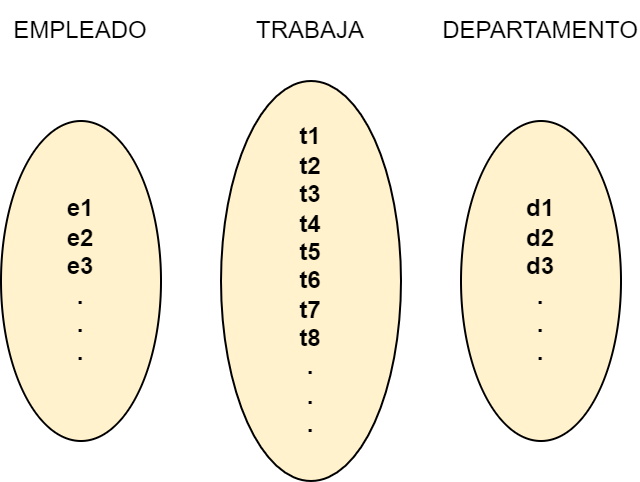

The diagram above was exported from draw.io. Its source (the exported page's mxGraphModel, read from the mxfile embedded in the PNG):
<mxGraphModel dx="789" dy="454" grid="1" gridSize="10" guides="1" tooltips="1" connect="1" arrows="1" fold="1" page="1" pageScale="1" pageWidth="827" pageHeight="1169" math="0" shadow="0">
  <root>
    <mxCell id="0" />
    <mxCell id="1" parent="0" />
    <mxCell id="59wa9npl4VcogT16Brjb-4" value="t1&lt;br&gt;t2&lt;br&gt;t3&lt;br&gt;t4&lt;br&gt;t5&lt;br&gt;t6&lt;br&gt;t7&lt;br&gt;t8&lt;br&gt;.&lt;br&gt;.&lt;br&gt;." style="ellipse;whiteSpace=wrap;html=1;fillColor=#fff2cc;strokeColor=#000000;fontStyle=1" vertex="1" parent="1">
      <mxGeometry x="290" y="150" width="90" height="200" as="geometry" />
    </mxCell>
    <mxCell id="59wa9npl4VcogT16Brjb-5" value="TRABAJA" style="text;html=1;strokeColor=none;fillColor=none;align=center;verticalAlign=middle;whiteSpace=wrap;rounded=0;" vertex="1" parent="1">
      <mxGeometry x="305" y="110" width="60" height="30" as="geometry" />
    </mxCell>
    <mxCell id="59wa9npl4VcogT16Brjb-6" value="d1&lt;br&gt;d2&lt;br&gt;d3&lt;br&gt;.&lt;br&gt;.&lt;br&gt;." style="ellipse;whiteSpace=wrap;html=1;fillColor=#fff2cc;strokeColor=#000000;fontStyle=1" vertex="1" parent="1">
      <mxGeometry x="410" y="170" width="80" height="160" as="geometry" />
    </mxCell>
    <mxCell id="59wa9npl4VcogT16Brjb-7" value="DEPARTAMENTO" style="text;html=1;strokeColor=none;fillColor=none;align=center;verticalAlign=middle;whiteSpace=wrap;rounded=0;" vertex="1" parent="1">
      <mxGeometry x="420" y="110" width="60" height="30" as="geometry" />
    </mxCell>
    <mxCell id="59wa9npl4VcogT16Brjb-8" value="e1&lt;br&gt;e2&lt;br&gt;e3&lt;br&gt;.&lt;br&gt;.&lt;br&gt;." style="ellipse;whiteSpace=wrap;html=1;fillColor=#fff2cc;strokeColor=#000000;fontStyle=1" vertex="1" parent="1">
      <mxGeometry x="180" y="170" width="80" height="160" as="geometry" />
    </mxCell>
    <mxCell id="59wa9npl4VcogT16Brjb-9" value="EMPLEADO" style="text;html=1;strokeColor=none;fillColor=none;align=center;verticalAlign=middle;whiteSpace=wrap;rounded=0;" vertex="1" parent="1">
      <mxGeometry x="190" y="110" width="60" height="30" as="geometry" />
    </mxCell>
  </root>
</mxGraphModel>